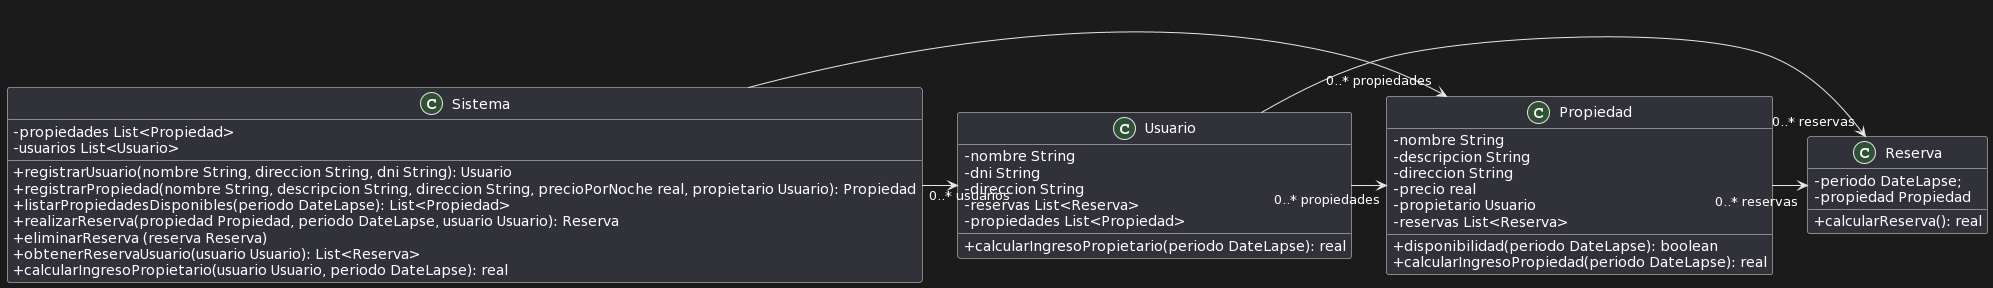

The diagram above was rendered by PlantUML. Its source (embedded in the PNG):
@startuml
skinparam classAttributeIconSize 0

class Usuario{
- nombre String
- dni String
- direccion String
- reservas List<Reserva>
- propiedades List<Propiedad>
+ calcularIngresoPropietario(periodo DateLapse): real
}

class Propiedad{
- nombre String
- descripcion String
- direccion String
- precio real
- propietario Usuario
- reservas List<Reserva>
+ disponibilidad(periodo DateLapse): boolean
+ calcularIngresoPropiedad(periodo DateLapse): real
}

class Reserva{
- periodo DateLapse;
- propiedad Propiedad
+ calcularReserva(): real
}

class Sistema{
- propiedades List<Propiedad>
- usuarios List<Usuario>
+ registrarUsuario(nombre String, direccion String, dni String): Usuario
+ registrarPropiedad(nombre String, descripcion String, direccion String, precioPorNoche real, propietario Usuario): Propiedad
+ listarPropiedadesDisponibles(periodo DateLapse): List<Propiedad>
+ realizarReserva(propiedad Propiedad, periodo DateLapse, usuario Usuario): Reserva
+ eliminarReserva (reserva Reserva)
+ obtenerReservaUsuario(usuario Usuario): List<Reserva>
+ calcularIngresoPropietario(usuario Usuario, periodo DateLapse): real
}

Usuario -> "0..* reservas" Reserva
Usuario -> "0..* propiedades" Propiedad
Propiedad -> "0..* reservas" Reserva
Sistema -> "0..* propiedades" Propiedad
Sistema -> "0..* usuarios" Usuario
@enduml